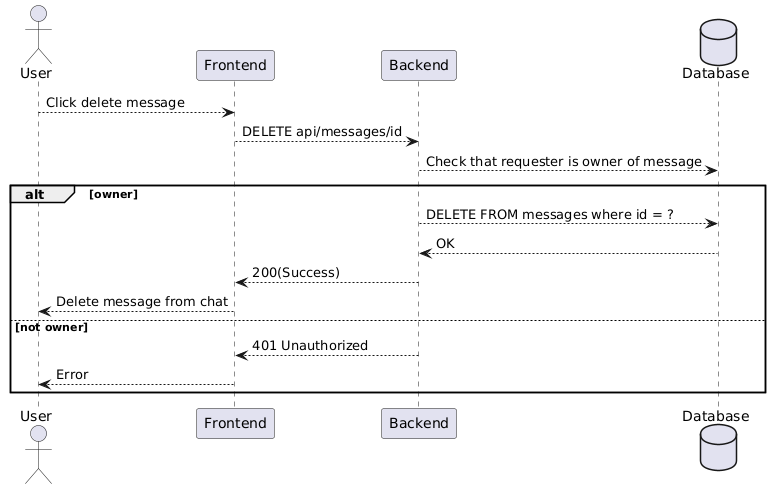

The diagram above was rendered by PlantUML. Its source (embedded in the PNG):
@startuml
actor User
participant Frontend
participant Backend
database Database

User --> Frontend: Click delete message
Frontend -->Backend: DELETE api/messages/id
Backend --> Database: Check that requester is owner of message

alt owner
    Backend --> Database: DELETE FROM messages where id = ?
    Database --> Backend: OK
    Backend --> Frontend: 200(Success)
    Frontend --> User: Delete message from chat
else not owner 
    Backend --> Frontend: 401 Unauthorized
    Frontend --> User: Error
end
@enduml